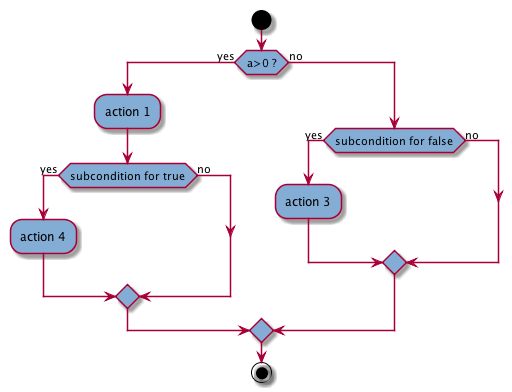

The diagram above was rendered by PlantUML. Its source (embedded in the PNG):
@startuml

start
 skinparam activityBackgroundColor #84add6 

if (a>0 ?) then(yes)
   :#84add6:action 1;

   if (subcondition for true) then(yes)
      :#84add6:action 4;
   else(no)
   endif

else(no)
   if (subcondition for false) then (yes)
      :#84add6:action 3;
   else(no)
   endif
endif


stop

@enduml